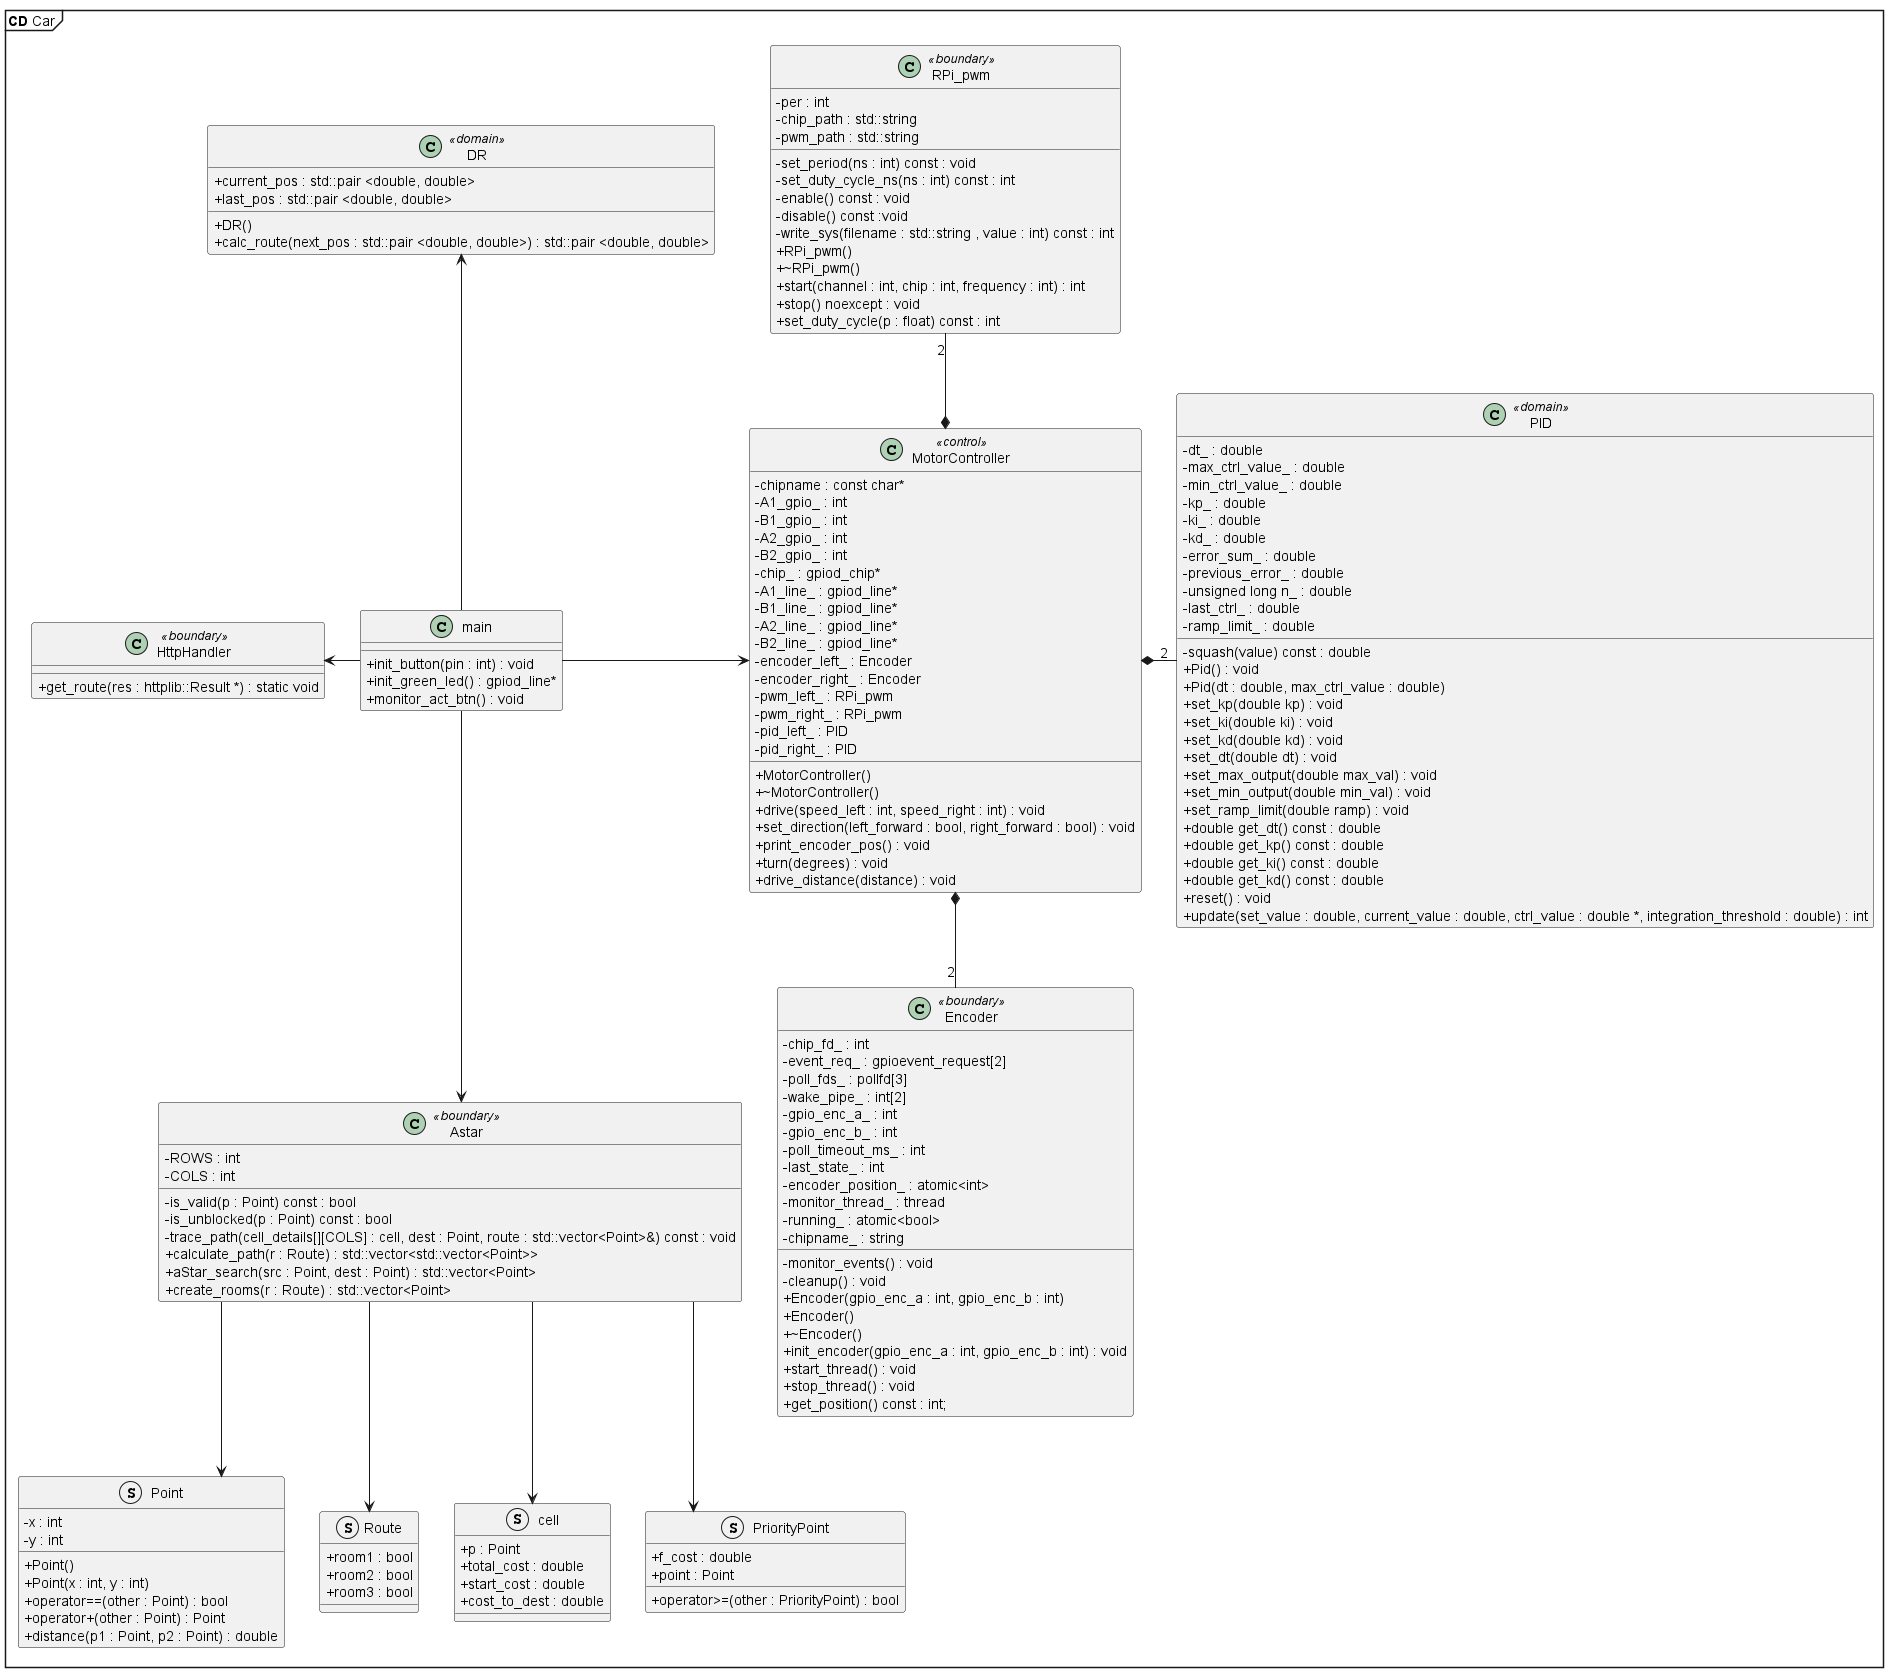

The diagram above was rendered by PlantUML. Its source (embedded in the PNG):
@startuml CarClasses

skinparam {
    packageStyle rectangle
    Linetype ortho
    ClassAttributeIconSize 0
}

mainframe **CD** Car

class "MotorController" as mc <<control>>
{
    -chipname : const char*
    -A1_gpio_ : int
    -B1_gpio_ : int
    -A2_gpio_ : int
    -B2_gpio_ : int
    -chip_ : gpiod_chip*
    -A1_line_ : gpiod_line*
    -B1_line_ : gpiod_line*
    -A2_line_ : gpiod_line*
    -B2_line_ : gpiod_line*
    -encoder_left_ : Encoder
    -encoder_right_ : Encoder
    -pwm_left_ : RPi_pwm
    -pwm_right_ : RPi_pwm
    -pid_left_ : PID
    -pid_right_ : PID
    +MotorController()
    +~MotorController()
    +drive(speed_left : int, speed_right : int) : void
    +set_direction(left_forward : bool, right_forward : bool) : void
    +print_encoder_pos() : void
    +turn(degrees) : void
    +drive_distance(distance) : void
}

class "PID" as pid <<domain>>
{
    -dt_ : double
    -max_ctrl_value_ : double
    -min_ctrl_value_ : double
    -kp_ : double
    -ki_ : double
    -kd_ : double
    -error_sum_ : double
    -previous_error_ : double
    -unsigned long n_ : double
    -last_ctrl_ : double
    -ramp_limit_ : double
    -squash(value) const : double
    +Pid() : void
    +Pid(dt : double, max_ctrl_value : double)
    +set_kp(double kp) : void
    +set_ki(double ki) : void
    +set_kd(double kd) : void
    +set_dt(double dt) : void
    +set_max_output(double max_val) : void
    +set_min_output(double min_val) : void
    +set_ramp_limit(double ramp) : void
    +double get_dt() const : double
    +double get_kp() const : double
    +double get_ki() const : double
    +double get_kd() const : double
    +reset() : void
    +update(set_value : double, current_value : double, ctrl_value : double *, integration_threshold : double) : int
}

class "Astar" as a <<boundary>>
{
    -ROWS : int
    -COLS : int
    -is_valid(p : Point) const : bool
    -is_unblocked(p : Point) const : bool
    -trace_path(cell_details[][COLS] : cell, dest : Point, route : std::vector<Point>&) const : void
    +calculate_path(r : Route) : std::vector<std::vector<Point>>
    +aStar_search(src : Point, dest : Point) : std::vector<Point>
    +create_rooms(r : Route) : std::vector<Point>
}

struct "Point"
{
    -x : int
    -y : int
    +Point()
    +Point(x : int, y : int)
    +operator==(other : Point) : bool
    +operator+(other : Point) : Point
    +distance(p1 : Point, p2 : Point) : double
}

struct "Route"
{
    +room1 : bool
    +room2 : bool
    +room3 : bool
}

struct "cell"
{
    +p : Point
    +total_cost : double
    +start_cost : double
    +cost_to_dest : double
}

struct "PriorityPoint"
{
    +f_cost : double
    +point : Point
    +operator>=(other : PriorityPoint) : bool
}

class "DR" as dr <<domain>>
{

    +current_pos : std::pair <double, double>
    +last_pos : std::pair <double, double>
    +DR()
    +calc_route(next_pos : std::pair <double, double>) : std::pair <double, double>
}

class "HttpHandler" as http <<boundary>>
{
    +get_route(res : httplib::Result *) : static void
}

class "RPi_pwm" as rp <<boundary>>
{
    -per : int
    -chip_path : std::string
    -pwm_path : std::string
    -set_period(ns : int) const : void
    -set_duty_cycle_ns(ns : int) const : int
    -enable() const : void
    -disable() const :void
    -write_sys(filename : std::string , value : int) const : int
    +RPi_pwm()
    +~RPi_pwm()
    +start(channel : int, chip : int, frequency : int) : int
    +stop() noexcept : void
    +set_duty_cycle(p : float) const : int
}

class "Encoder" as enc <<boundary>>
{


    -chip_fd_ : int
    -event_req_ : gpioevent_request[2]
    -poll_fds_ : pollfd[3]
    -wake_pipe_ : int[2]
    -gpio_enc_a_ : int
    -gpio_enc_b_ : int
    -poll_timeout_ms_ : int
    -last_state_ : int
    -encoder_position_ : atomic<int>
    -monitor_thread_ : thread
    -running_ : atomic<bool>
    -chipname_ : string
    -monitor_events() : void
    -cleanup() : void
    +Encoder(gpio_enc_a : int, gpio_enc_b : int)
    +Encoder()
    +~Encoder()
    +init_encoder(gpio_enc_a : int, gpio_enc_b : int) : void
    +start_thread() : void
    +stop_thread() : void
    +get_position() const : int;
}

class "main" as m 
{
    +init_button(pin : int) : void
    +init_green_led() : gpiod_line*
    +monitor_act_btn() : void
}


m -r-> mc
m -u-> dr
m --> a
m -l-> http

mc *-- "2" enc
mc *-r- "2" pid
mc *-u- "2" rp


a --> Point
a --> Route
a --> cell 
a --> PriorityPoint



@enduml